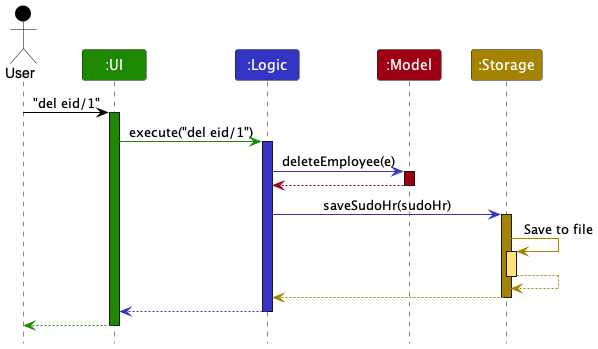

The diagram above was rendered by PlantUML. Its source (embedded in the PNG):
@startuml
!include style.puml

Actor User as user USER_COLOR
Participant ":UI" as ui UI_COLOR
Participant ":Logic" as logic LOGIC_COLOR
Participant ":Model" as model MODEL_COLOR
Participant ":Storage" as storage STORAGE_COLOR

user -[USER_COLOR]> ui : "del eid/1"
activate ui UI_COLOR

ui -[UI_COLOR]> logic : execute("del eid/1")
activate logic LOGIC_COLOR

logic -[LOGIC_COLOR]> model : deleteEmployee(e)
activate model MODEL_COLOR

model -[MODEL_COLOR]-> logic
deactivate model

logic -[LOGIC_COLOR]> storage : saveSudoHr(sudoHr)
activate storage STORAGE_COLOR

storage -[STORAGE_COLOR]> storage : Save to file
activate storage STORAGE_COLOR_T1
storage --[STORAGE_COLOR]> storage
deactivate storage

storage --[STORAGE_COLOR]> logic
deactivate storage

logic --[LOGIC_COLOR]> ui
deactivate logic

ui--[UI_COLOR]> user
deactivate ui
@enduml